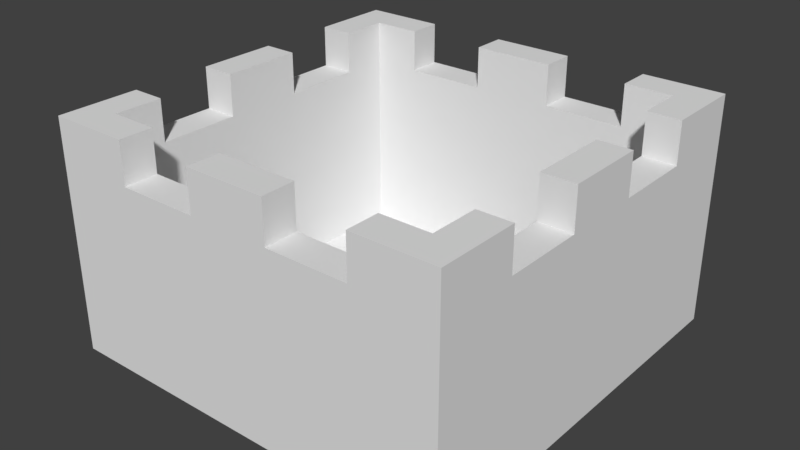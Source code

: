 # Source: City.blend  (saved by Blender 2.79.0; exported with 4.5.12 LTS)
import bpy
from mathutils import Matrix  # noqa: F401  (used for matrix-valued properties, if any)

bpy.ops.wm.read_factory_settings(use_empty=True)
scene = bpy.context.scene
scene.name = 'Scene'

# ---- collections
col_collection_1 = bpy.data.collections.new('Collection 1'); scene.collection.children.link(col_collection_1)

# ---- world
world_world = bpy.data.worlds.new('World'); scene.world = world_world
world_world.color = (0.05088, 0.05088, 0.05088)
world_world.use_sun_shadow = False
world_world.sun_shadow_jitter_overblur = 0.0
world_world.cycles.sampling_method = 'MANUAL'

# ---- meshes
me_cube_004 = bpy.data.meshes.new('Cube.004')
me_cube_004.from_pydata([(-1.0, -1.0, -1.0), (-1.0, -1.0, 1.0), (-1.0, 1.0, -1.0), (-1.0, 1.0, 1.0), (1.0, -1.0, -1.0), (1.0, -1.0, 1.0), (1.0, 1.0, -1.0), (1.0, 1.0, 1.0)], [], [(0, 1, 3, 2), (2, 3, 7, 6), (6, 7, 5, 4), (4, 5, 1, 0), (2, 6, 4, 0), (7, 3, 1, 5)])
me_cube_004.use_remesh_preserve_volume = False
me_cube_004.use_remesh_preserve_attributes = False
me_cube_004.use_mirror_vertex_groups = False
me_cube_004.update()
me_cube_001 = bpy.data.meshes.new('Cube.001')
me_cube_001.from_pydata([(-1.0, -1.0, -0.645), (-1.0, -1.0, 0.645), (-1.0, 1.0, -0.645), (-1.0, 1.0, 0.645), (1.0, -1.0, -0.645), (1.0, -1.0, 0.645), (1.0, 1.0, -0.645), (1.0, 1.0, 0.645), (-1.0, 0.6, -0.645), (-1.0, 0.2, -0.645), (-1.0, -0.2, -0.645), (-1.0, -0.6, -0.645), (-1.0, -0.6, 2.481), (-1.0, -0.2, 2.481), (-1.0, 0.2, 2.481), (-1.0, 0.6, 2.481), (1.0, -0.6, -0.645), (1.0, -0.2, -0.645), (1.0, 0.2, -0.645), (1.0, 0.6, -0.645), (1.0, 0.6, 2.481), (1.0, 0.2, 2.481), (1.0, -0.2, 2.481), (1.0, -0.6, 2.481), (0.6, 1.0, -0.645), (0.2, 1.0, -0.645), (-0.2, 1.0, -0.645), (-0.6, 1.0, -0.645), (-0.6, 1.0, 2.481), (-0.2, 1.0, 2.481), (0.2, 1.0, 2.481), (0.6, 1.0, 2.481), (-0.6, -1.0, -0.645), (-0.2, -1.0, -0.645), (0.2, -1.0, -0.645), (0.6, -1.0, -0.645), (0.6, -1.0, 2.481), (0.2, -1.0, 2.481), (-0.2, -1.0, 2.481), (-0.6, -1.0, 2.481), (-0.8355, -0.8355, 0.645), (-0.2, -0.8355, 2.481), (-0.6, -0.8355, 2.481), (0.2, -0.8355, 2.481), (-0.6, -0.8355, -0.645), (-0.8355, -0.8355, -0.645), (0.6, -0.8355, 2.481), (0.8355, -0.8355, 0.645), (0.6, -0.8355, -0.645), (0.8355, -0.8355, -0.645), (0.2, -0.8355, -0.645), (-0.2, -0.8355, -0.645), (-0.8355, -0.6, 2.481), (-0.8355, 0.2, -0.645), (-0.8355, -0.6, -0.645), (-0.8355, -0.2, -0.645), (-0.8355, 0.8355, 0.645), (-0.8355, 0.6, 2.481), (-0.8355, -0.2, 2.481), (-0.8355, 0.2, 2.481), (-0.8355, 0.8355, -0.645), (-0.8355, 0.6, -0.645), (0.8355, -0.2, 2.481), (0.8355, -0.6, 2.481), (0.8355, 0.2, 2.481), (0.8355, -0.6, -0.645), (0.8355, 0.6, 2.481), (0.8355, 0.8355, 0.645), (0.8355, 0.2, -0.645), (0.8355, -0.2, -0.645), (0.8355, 0.8355, -0.645), (0.8355, 0.6, -0.645), (-0.2, 0.8355, 2.481), (0.6, 0.8355, 2.481), (0.2, 0.8355, 2.481), (0.6, 0.8355, -0.645), (-0.6, 0.8355, 2.481), (0.2, 0.8355, -0.645), (-0.2, 0.8355, -0.645), (-0.6, 0.8355, -0.645), (-1.0, 0.6, 3.163), (-1.0, 1.0, 3.163), (0.6, 1.0, 3.163), (1.0, 1.0, 3.163), (1.0, -0.6, 3.163), (1.0, -1.0, 3.163), (-0.6, -1.0, 3.163), (-1.0, -1.0, 3.163), (-1.0, -0.6, 3.163), (-1.0, -0.2, 3.163), (-1.0, 0.2, 3.163), (1.0, 0.6, 3.163), (1.0, 0.2, 3.163), (1.0, -0.2, 3.163), (0.8355, 0.6, 3.163), (0.8355, 0.2, 3.163), (0.8355, -0.2, 3.163), (0.8355, -0.6, 3.163), (-0.6, 1.0, 3.163), (-0.2, 1.0, 3.163), (0.2, 1.0, 3.163), (0.6, -1.0, 3.163), (0.2, -1.0, 3.163), (-0.2, -1.0, 3.163), (0.6, -0.8355, 3.163), (0.2, -0.8355, 3.163), (-0.2, -0.8355, 3.163), (-0.6, -0.8355, 3.163), (-0.8355, -0.8355, 3.163), (0.8355, -0.8355, 3.163), (-0.8355, -0.6, 3.163), (-0.8355, 0.8355, 3.163), (-0.8355, 0.6, 3.163), (-0.8355, -0.2, 3.163), (-0.8355, 0.2, 3.163), (0.8355, 0.8355, 3.163), (-0.2, 0.8355, 3.163), (0.2, 0.8355, 3.163), (0.6, 0.8355, 3.163), (-0.6, 0.8355, 3.163)], [], [(8, 15, 3, 2), (24, 31, 7, 6), (16, 23, 5, 4), (32, 39, 1, 0), (66, 20, 91, 94), (24, 6, 19, 71, 70, 75), (6, 7, 20, 19), (19, 20, 21, 18), (18, 21, 22, 17), (17, 22, 23, 16), (0, 1, 12, 11), (11, 12, 13, 10), (10, 13, 14, 9), (9, 14, 15, 8), (10, 55, 54, 11), (9, 53, 55, 10), (8, 61, 53, 9), (2, 27, 79, 60, 61, 8), (27, 26, 78, 79), (26, 25, 77, 78), (25, 24, 75, 77), (22, 62, 63, 23), (72, 74, 117, 116), (20, 66, 64, 21), (74, 30, 100, 117), (31, 30, 74, 73), (58, 59, 114, 113), (29, 28, 76, 72), (22, 21, 92, 93), (11, 54, 45, 44, 32, 0), (4, 5, 36, 35), (35, 36, 37, 34), (34, 37, 38, 33), (33, 38, 39, 32), (2, 3, 28, 27), (27, 28, 29, 26), (26, 29, 30, 25), (25, 30, 31, 24), (52, 12, 88, 110), (48, 49, 65, 16, 4, 35), (52, 58, 13, 12), (44, 51, 33, 32), (45, 40, 42, 41, 43, 46, 47, 49, 48, 50, 51, 44), (41, 42, 39, 38), (69, 68, 18, 17), (1, 39, 86, 87), (46, 43, 37, 36), (49, 47, 63, 62, 64, 66, 67, 70, 71, 68, 69, 65), (59, 57, 15, 14), (65, 69, 17, 16), (60, 56, 57, 59, 58, 52, 40, 45, 54, 55, 53, 61), (68, 71, 19, 18), (70, 67, 73, 74, 72, 76, 56, 60, 79, 78, 77, 75), (43, 41, 106, 105), (51, 50, 34, 33), (50, 48, 35, 34), (98, 81, 80, 112, 111, 119), (92, 95, 96, 93), (83, 82, 118, 115, 94, 91), (100, 99, 116, 117), (84, 97, 109, 104, 101, 85), (107, 108, 110, 88, 87, 86), (105, 106, 103, 102), (113, 114, 90, 89), (47, 46, 104, 109), (73, 67, 115, 118), (3, 15, 80, 81), (64, 62, 96, 95), (21, 64, 95, 92), (29, 72, 116, 99), (36, 5, 85, 101), (12, 1, 87, 88), (63, 47, 109, 97), (62, 22, 93, 96), (76, 28, 98, 119), (56, 76, 119, 111), (23, 63, 97, 84), (38, 37, 102, 103), (14, 13, 89, 90), (7, 31, 82, 83), (59, 14, 90, 114), (40, 52, 110, 108), (46, 36, 101, 104), (37, 43, 105, 102), (28, 3, 81, 98), (5, 23, 84, 85), (67, 66, 94, 115), (13, 58, 113, 89), (41, 38, 103, 106), (15, 57, 112, 80), (42, 40, 108, 107), (39, 42, 107, 86), (30, 29, 99, 100), (20, 7, 83, 91), (57, 56, 111, 112), (31, 73, 118, 82)])
me_cube_001.use_remesh_preserve_volume = False
me_cube_001.use_remesh_preserve_attributes = False
me_cube_001.use_mirror_vertex_groups = False
me_cube_001.update()

# ---- objects
ob_cube_003 = bpy.data.objects.new('Cube.003', me_cube_004)
ob_wall = bpy.data.objects.new('Wall', me_cube_001)

# ---- transforms, parenting, visibility, modifiers, constraints
ob_cube_003.location = (0.0, 0.0, -0.3491)
ob_cube_003.scale = (1.783, 1.783, 0.04111)
ob_cube_003.lineart.crease_threshold = 0.0
ob_wall.location = (0.0, 0.0, 0.0)
ob_wall.scale = (2.0, 2.0, 0.6)
ob_wall.lineart.crease_threshold = 0.0

# ---- collection membership
col_collection_1.objects.link(ob_cube_003)
col_collection_1.objects.link(ob_wall)

# ---- scene / render settings (as saved in the file)
scene.frame_start = 1; scene.frame_end = 250; scene.frame_set(1)
scene.render.engine = 'BLENDER_EEVEE_NEXT'
scene.render.resolution_percentage = 50
scene.render.dither_intensity = 0.0
scene.cycles.use_denoising = False
scene.cycles.samples = 128
scene.cycles.sampling_pattern = 'TABULATED_SOBOL'
scene.cycles.use_adaptive_sampling = False
scene.cycles.use_light_tree = False
scene.cycles.blur_glossy = 0.0
scene.cycles.sample_clamp_indirect = 0.0
scene.view_settings.view_transform = 'Standard'
bpy.context.view_layer.update()

# ---- added for rendering (the .blend has no active camera and no usable light): camera, sun
cam_auto = bpy.data.cameras.new('AutoCamera')
cam_auto.lens = 50.0
cam_auto.sensor_width = 36.0
cam_auto.clip_end = 1000.0
ob_auto_camera = bpy.data.objects.new('AutoCamera', cam_auto)
scene.collection.objects.link(ob_auto_camera)
ob_auto_camera.location = (5.6458, -6.77497, 5.27049)
ob_auto_camera.rotation_euler = (1.09748, -7.21219e-08, 0.694738)
scene.camera = ob_auto_camera
light_auto_sun = bpy.data.lights.new('AutoSun', 'SUN')
light_auto_sun.energy = 3.0
light_auto_sun.angle = 0.0523599
ob_auto_sun = bpy.data.objects.new('AutoSun', light_auto_sun)
scene.collection.objects.link(ob_auto_sun)
ob_auto_sun.rotation_euler = (0.872665, 0.174533, 0.523599)
bpy.context.view_layer.update()
